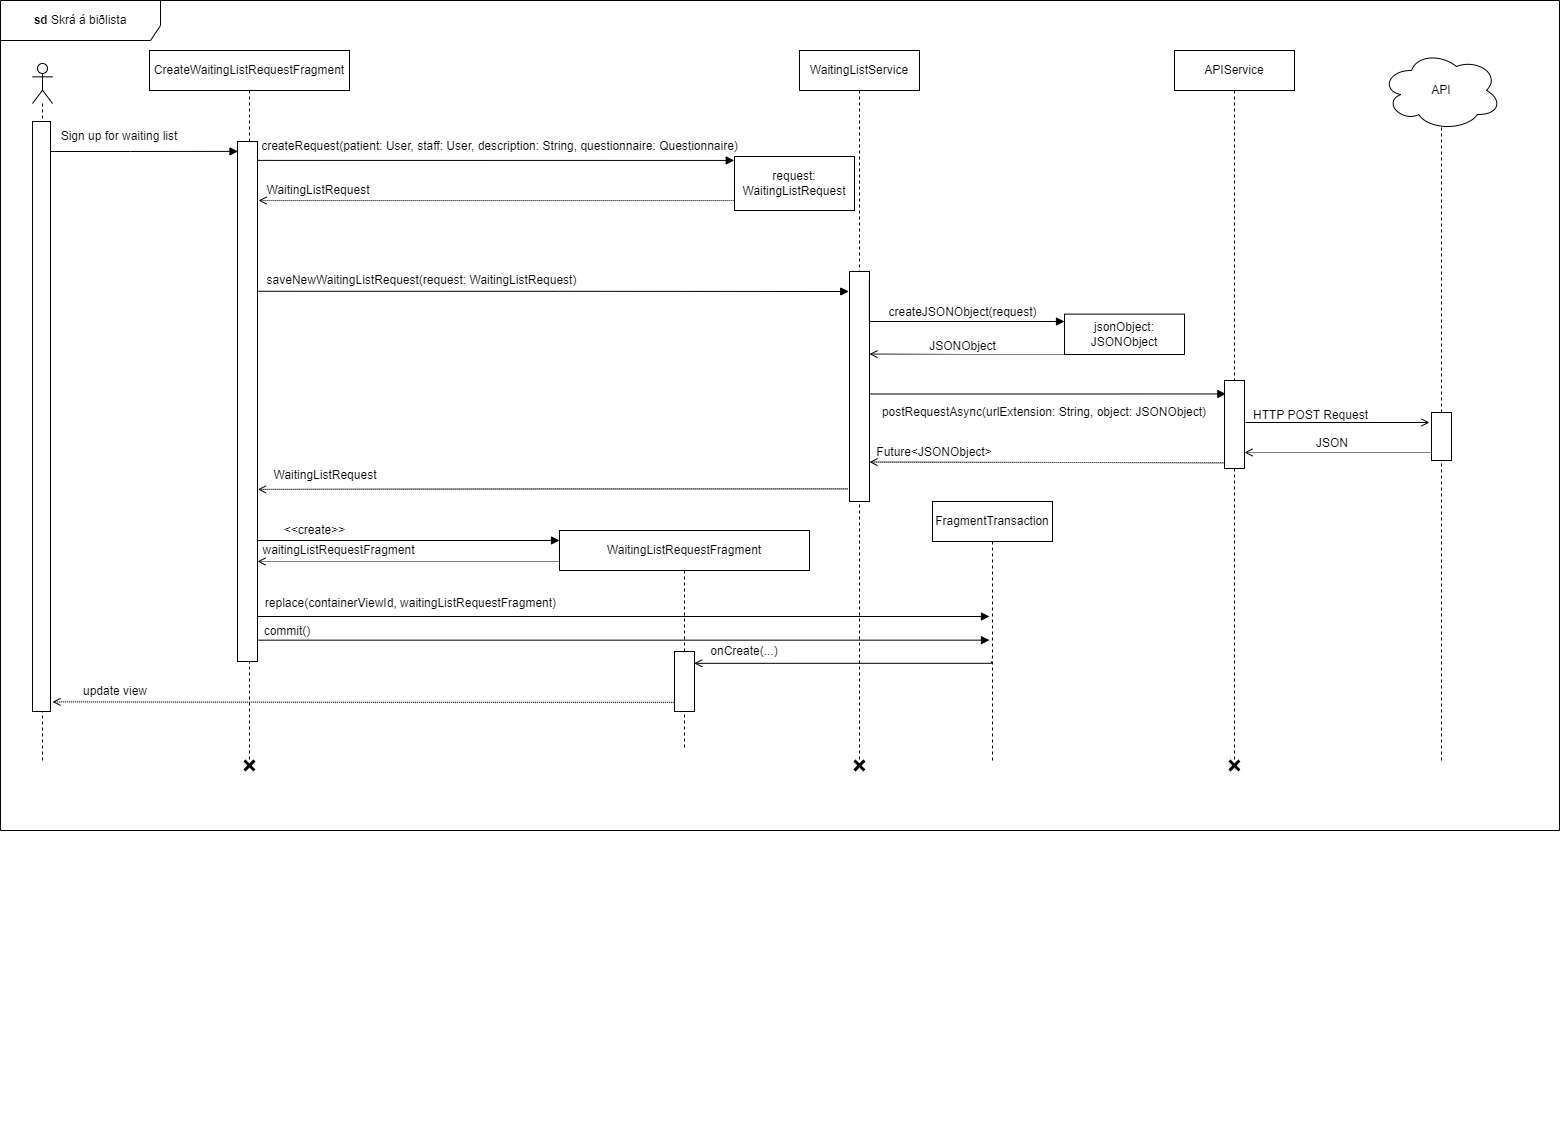

The diagram above was exported from draw.io. Its source (the exported page's mxGraphModel, read from the mxfile embedded in the PNG):
<mxGraphModel dx="1432" dy="741" grid="1" gridSize="10" guides="1" tooltips="1" connect="1" arrows="1" fold="1" page="1" pageScale="1" pageWidth="850" pageHeight="1100" math="0" shadow="0">
  <root>
    <mxCell id="dS6sSH32k_UOw32S4G1E-0" />
    <mxCell id="dS6sSH32k_UOw32S4G1E-1" parent="dS6sSH32k_UOw32S4G1E-0" />
    <mxCell id="dS6sSH32k_UOw32S4G1E-2" value="" style="shape=umlLifeline;perimeter=lifelinePerimeter;whiteSpace=wrap;html=1;container=1;dropTarget=0;collapsible=0;recursiveResize=0;outlineConnect=0;portConstraint=eastwest;newEdgeStyle={&quot;curved&quot;:0,&quot;rounded&quot;:0};participant=umlActor;" parent="dS6sSH32k_UOw32S4G1E-1" vertex="1">
      <mxGeometry x="73" y="103" width="20" height="697" as="geometry" />
    </mxCell>
    <mxCell id="dS6sSH32k_UOw32S4G1E-3" value="&lt;b&gt;sd &lt;/b&gt;Skrá á biðlista" style="shape=umlFrame;whiteSpace=wrap;html=1;pointerEvents=0;width=160;height=40;" parent="dS6sSH32k_UOw32S4G1E-1" vertex="1">
      <mxGeometry x="41" y="40" width="1559" height="830" as="geometry" />
    </mxCell>
    <mxCell id="dS6sSH32k_UOw32S4G1E-4" value="" style="endArrow=none;dashed=1;html=1;rounded=0;entryX=0.5;entryY=1;entryDx=0;entryDy=0;" parent="dS6sSH32k_UOw32S4G1E-1" source="dS6sSH32k_UOw32S4G1E-28" edge="1">
      <mxGeometry width="50" height="50" relative="1" as="geometry">
        <mxPoint x="1482" y="451" as="sourcePoint" />
        <mxPoint x="1482" y="143" as="targetPoint" />
      </mxGeometry>
    </mxCell>
    <mxCell id="dS6sSH32k_UOw32S4G1E-5" value="" style="shape=umlDestroy;whiteSpace=wrap;html=1;strokeWidth=3;targetShapes=umlLifeline;" parent="dS6sSH32k_UOw32S4G1E-1" vertex="1">
      <mxGeometry x="1501" y="1161" width="20" as="geometry" />
    </mxCell>
    <mxCell id="dS6sSH32k_UOw32S4G1E-6" value="saveNewWaitingListRequest(request: WaitingListRequest)" style="text;html=1;strokeColor=none;fillColor=none;align=center;verticalAlign=middle;whiteSpace=wrap;rounded=0;" parent="dS6sSH32k_UOw32S4G1E-1" vertex="1">
      <mxGeometry x="275" y="305" width="375" height="30" as="geometry" />
    </mxCell>
    <mxCell id="dS6sSH32k_UOw32S4G1E-7" value="CreateWaitingListRequestFragment" style="shape=umlLifeline;perimeter=lifelinePerimeter;whiteSpace=wrap;html=1;container=1;dropTarget=0;collapsible=0;recursiveResize=0;outlineConnect=0;portConstraint=eastwest;newEdgeStyle={&quot;curved&quot;:0,&quot;rounded&quot;:0};" parent="dS6sSH32k_UOw32S4G1E-1" vertex="1">
      <mxGeometry x="190" y="90" width="200" height="710" as="geometry" />
    </mxCell>
    <mxCell id="dS6sSH32k_UOw32S4G1E-8" value="" style="shape=umlDestroy;whiteSpace=wrap;html=1;strokeWidth=3;targetShapes=umlLifeline;" parent="dS6sSH32k_UOw32S4G1E-7" vertex="1">
      <mxGeometry x="95" y="709.9999999999998" width="10" height="10" as="geometry" />
    </mxCell>
    <mxCell id="dS6sSH32k_UOw32S4G1E-9" value="" style="rounded=0;whiteSpace=wrap;html=1;" parent="dS6sSH32k_UOw32S4G1E-1" vertex="1">
      <mxGeometry x="278" y="181" width="20" height="520" as="geometry" />
    </mxCell>
    <mxCell id="dS6sSH32k_UOw32S4G1E-10" style="edgeStyle=orthogonalEdgeStyle;rounded=0;orthogonalLoop=1;jettySize=auto;html=1;curved=0;endArrow=block;endFill=1;entryX=0.025;entryY=0.019;entryDx=0;entryDy=0;entryPerimeter=0;" parent="dS6sSH32k_UOw32S4G1E-1" target="dS6sSH32k_UOw32S4G1E-9" edge="1">
      <mxGeometry relative="1" as="geometry">
        <Array as="points">
          <mxPoint x="171" y="191" />
        </Array>
        <mxPoint x="91" y="191" as="sourcePoint" />
        <mxPoint x="261" y="191" as="targetPoint" />
      </mxGeometry>
    </mxCell>
    <mxCell id="dS6sSH32k_UOw32S4G1E-11" value="" style="html=1;points=[[0,0,0,0,5],[0,1,0,0,-5],[1,0,0,0,5],[1,1,0,0,-5]];perimeter=orthogonalPerimeter;outlineConnect=0;targetShapes=umlLifeline;portConstraint=eastwest;newEdgeStyle={&quot;curved&quot;:0,&quot;rounded&quot;:0};" parent="dS6sSH32k_UOw32S4G1E-1" vertex="1">
      <mxGeometry x="73" y="161" width="18" height="590" as="geometry" />
    </mxCell>
    <mxCell id="dS6sSH32k_UOw32S4G1E-12" value="Sign up for waiting list" style="text;html=1;strokeColor=none;fillColor=none;align=center;verticalAlign=middle;whiteSpace=wrap;rounded=0;" parent="dS6sSH32k_UOw32S4G1E-1" vertex="1">
      <mxGeometry x="91" y="161" width="138" height="30" as="geometry" />
    </mxCell>
    <mxCell id="dS6sSH32k_UOw32S4G1E-13" style="edgeStyle=orthogonalEdgeStyle;rounded=0;orthogonalLoop=1;jettySize=auto;html=1;endArrow=block;endFill=1;entryX=-0.041;entryY=0.087;entryDx=0;entryDy=0;entryPerimeter=0;exitX=0.993;exitY=0.288;exitDx=0;exitDy=0;exitPerimeter=0;" parent="dS6sSH32k_UOw32S4G1E-1" source="dS6sSH32k_UOw32S4G1E-9" target="dS6sSH32k_UOw32S4G1E-16" edge="1">
      <mxGeometry relative="1" as="geometry">
        <Array as="points" />
        <mxPoint x="281" y="331" as="sourcePoint" />
        <mxPoint x="711" y="331" as="targetPoint" />
      </mxGeometry>
    </mxCell>
    <mxCell id="dS6sSH32k_UOw32S4G1E-14" value="WaitingListService" style="shape=umlLifeline;perimeter=lifelinePerimeter;whiteSpace=wrap;html=1;container=1;dropTarget=0;collapsible=0;recursiveResize=0;outlineConnect=0;portConstraint=eastwest;newEdgeStyle={&quot;curved&quot;:0,&quot;rounded&quot;:0};" parent="dS6sSH32k_UOw32S4G1E-1" vertex="1">
      <mxGeometry x="840" y="90" width="120" height="710" as="geometry" />
    </mxCell>
    <mxCell id="dS6sSH32k_UOw32S4G1E-15" value="APIService" style="shape=umlLifeline;perimeter=lifelinePerimeter;whiteSpace=wrap;html=1;container=1;dropTarget=0;collapsible=0;recursiveResize=0;outlineConnect=0;portConstraint=eastwest;newEdgeStyle={&quot;curved&quot;:0,&quot;rounded&quot;:0};" parent="dS6sSH32k_UOw32S4G1E-1" vertex="1">
      <mxGeometry x="1215" y="90" width="120" height="710" as="geometry" />
    </mxCell>
    <mxCell id="dS6sSH32k_UOw32S4G1E-16" value="" style="rounded=0;whiteSpace=wrap;html=1;" parent="dS6sSH32k_UOw32S4G1E-1" vertex="1">
      <mxGeometry x="890" y="311" width="20" height="230" as="geometry" />
    </mxCell>
    <mxCell id="dS6sSH32k_UOw32S4G1E-17" style="edgeStyle=orthogonalEdgeStyle;rounded=0;orthogonalLoop=1;jettySize=auto;html=1;entryX=0.067;entryY=0.153;entryDx=0;entryDy=0;endArrow=block;endFill=1;entryPerimeter=0;" parent="dS6sSH32k_UOw32S4G1E-1" target="dS6sSH32k_UOw32S4G1E-33" edge="1">
      <mxGeometry relative="1" as="geometry">
        <Array as="points">
          <mxPoint x="910" y="430" />
          <mxPoint x="910" y="430" />
          <mxPoint x="910" y="434" />
        </Array>
        <mxPoint x="910" y="430" as="sourcePoint" />
        <mxPoint x="1200" y="472" as="targetPoint" />
      </mxGeometry>
    </mxCell>
    <mxCell id="dS6sSH32k_UOw32S4G1E-18" style="edgeStyle=orthogonalEdgeStyle;rounded=0;orthogonalLoop=1;jettySize=auto;html=1;endArrow=open;endFill=0;exitX=1.046;exitY=0.477;exitDx=0;exitDy=0;exitPerimeter=0;" parent="dS6sSH32k_UOw32S4G1E-1" source="dS6sSH32k_UOw32S4G1E-33" edge="1">
      <mxGeometry relative="1" as="geometry">
        <mxPoint x="1470" y="462" as="targetPoint" />
        <mxPoint x="1235" y="461.6" as="sourcePoint" />
        <Array as="points" />
      </mxGeometry>
    </mxCell>
    <mxCell id="dS6sSH32k_UOw32S4G1E-19" value="HTTP POST Request" style="text;html=1;strokeColor=none;fillColor=none;align=center;verticalAlign=middle;whiteSpace=wrap;rounded=0;" parent="dS6sSH32k_UOw32S4G1E-1" vertex="1">
      <mxGeometry x="1280" y="439.6" width="143" height="30" as="geometry" />
    </mxCell>
    <mxCell id="dS6sSH32k_UOw32S4G1E-20" style="edgeStyle=orthogonalEdgeStyle;rounded=0;orthogonalLoop=1;jettySize=auto;html=1;endArrow=open;endFill=0;dashed=1;dashPattern=1 1;exitX=0.008;exitY=0.935;exitDx=0;exitDy=0;exitPerimeter=0;" parent="dS6sSH32k_UOw32S4G1E-1" source="dS6sSH32k_UOw32S4G1E-33" edge="1">
      <mxGeometry relative="1" as="geometry">
        <mxPoint x="1180" y="501.97" as="sourcePoint" />
        <mxPoint x="910" y="501.57000000000005" as="targetPoint" />
        <Array as="points">
          <mxPoint x="1264" y="502" />
        </Array>
      </mxGeometry>
    </mxCell>
    <mxCell id="dS6sSH32k_UOw32S4G1E-21" style="edgeStyle=orthogonalEdgeStyle;rounded=0;orthogonalLoop=1;jettySize=auto;html=1;endArrow=open;endFill=0;dashed=1;dashPattern=1 1;exitX=-0.094;exitY=0.945;exitDx=0;exitDy=0;exitPerimeter=0;entryX=1.019;entryY=0.669;entryDx=0;entryDy=0;entryPerimeter=0;" parent="dS6sSH32k_UOw32S4G1E-1" source="dS6sSH32k_UOw32S4G1E-16" target="dS6sSH32k_UOw32S4G1E-9" edge="1">
      <mxGeometry relative="1" as="geometry">
        <mxPoint x="706.3600000000001" y="528.3000000000002" as="sourcePoint" />
        <mxPoint x="283.0799999999999" y="528.7" as="targetPoint" />
        <Array as="points" />
      </mxGeometry>
    </mxCell>
    <mxCell id="dS6sSH32k_UOw32S4G1E-22" value="postRequestAsync(urlExtension: String, object: JSONObject)" style="text;html=1;strokeColor=none;fillColor=none;align=center;verticalAlign=middle;whiteSpace=wrap;rounded=0;" parent="dS6sSH32k_UOw32S4G1E-1" vertex="1">
      <mxGeometry x="920" y="441.6" width="330" height="20" as="geometry" />
    </mxCell>
    <mxCell id="dS6sSH32k_UOw32S4G1E-23" value="WaitingListRequestFragment" style="shape=umlLifeline;perimeter=lifelinePerimeter;whiteSpace=wrap;html=1;container=1;dropTarget=0;collapsible=0;recursiveResize=0;outlineConnect=0;portConstraint=eastwest;newEdgeStyle={&quot;curved&quot;:0,&quot;rounded&quot;:0};" parent="dS6sSH32k_UOw32S4G1E-1" vertex="1">
      <mxGeometry x="600" y="570" width="250" height="220" as="geometry" />
    </mxCell>
    <mxCell id="dS6sSH32k_UOw32S4G1E-24" value="Future&amp;lt;JSONObject&amp;gt;" style="text;html=1;strokeColor=none;fillColor=none;align=center;verticalAlign=middle;whiteSpace=wrap;rounded=0;" parent="dS6sSH32k_UOw32S4G1E-1" vertex="1">
      <mxGeometry x="910" y="482" width="130" height="20" as="geometry" />
    </mxCell>
    <mxCell id="dS6sSH32k_UOw32S4G1E-25" value="WaitingListRequest" style="text;html=1;strokeColor=none;fillColor=none;align=center;verticalAlign=middle;whiteSpace=wrap;rounded=0;" parent="dS6sSH32k_UOw32S4G1E-1" vertex="1">
      <mxGeometry x="301" y="505" width="130" height="20" as="geometry" />
    </mxCell>
    <mxCell id="dS6sSH32k_UOw32S4G1E-26" value="API" style="ellipse;shape=cloud;whiteSpace=wrap;html=1;" parent="dS6sSH32k_UOw32S4G1E-1" vertex="1">
      <mxGeometry x="1422" y="90" width="120" height="80" as="geometry" />
    </mxCell>
    <mxCell id="dS6sSH32k_UOw32S4G1E-27" value="" style="endArrow=none;dashed=1;html=1;rounded=0;entryX=0.5;entryY=1;entryDx=0;entryDy=0;" parent="dS6sSH32k_UOw32S4G1E-1" target="dS6sSH32k_UOw32S4G1E-28" edge="1">
      <mxGeometry width="50" height="50" relative="1" as="geometry">
        <mxPoint x="1482" y="800" as="sourcePoint" />
        <mxPoint x="1482" y="203" as="targetPoint" />
      </mxGeometry>
    </mxCell>
    <mxCell id="dS6sSH32k_UOw32S4G1E-28" value="" style="rounded=0;whiteSpace=wrap;html=1;" parent="dS6sSH32k_UOw32S4G1E-1" vertex="1">
      <mxGeometry x="1472" y="452" width="20" height="48" as="geometry" />
    </mxCell>
    <mxCell id="dS6sSH32k_UOw32S4G1E-29" value="request: WaitingListRequest" style="rounded=0;whiteSpace=wrap;html=1;" parent="dS6sSH32k_UOw32S4G1E-1" vertex="1">
      <mxGeometry x="775" y="196" width="120" height="54" as="geometry" />
    </mxCell>
    <mxCell id="dS6sSH32k_UOw32S4G1E-30" value="" style="shape=umlDestroy;whiteSpace=wrap;html=1;strokeWidth=3;targetShapes=umlLifeline;" parent="dS6sSH32k_UOw32S4G1E-1" vertex="1">
      <mxGeometry x="1270" y="799.9999999999998" width="10" height="10" as="geometry" />
    </mxCell>
    <mxCell id="dS6sSH32k_UOw32S4G1E-31" value="JSON" style="text;html=1;strokeColor=none;fillColor=none;align=center;verticalAlign=middle;whiteSpace=wrap;rounded=0;" parent="dS6sSH32k_UOw32S4G1E-1" vertex="1">
      <mxGeometry x="1343" y="468" width="60" height="30" as="geometry" />
    </mxCell>
    <mxCell id="dS6sSH32k_UOw32S4G1E-32" value="" style="edgeStyle=orthogonalEdgeStyle;rounded=0;orthogonalLoop=1;jettySize=auto;html=1;endArrow=open;endFill=0;dashed=1;dashPattern=1 1;exitX=0;exitY=0.75;exitDx=0;exitDy=0;" parent="dS6sSH32k_UOw32S4G1E-1" source="dS6sSH32k_UOw32S4G1E-28" target="dS6sSH32k_UOw32S4G1E-33" edge="1">
      <mxGeometry relative="1" as="geometry">
        <mxPoint x="1375" y="492" as="sourcePoint" />
        <mxPoint x="1235" y="491.6" as="targetPoint" />
        <Array as="points">
          <mxPoint x="1472" y="492" />
        </Array>
      </mxGeometry>
    </mxCell>
    <mxCell id="dS6sSH32k_UOw32S4G1E-33" value="" style="rounded=0;whiteSpace=wrap;html=1;" parent="dS6sSH32k_UOw32S4G1E-1" vertex="1">
      <mxGeometry x="1265" y="420" width="20" height="88" as="geometry" />
    </mxCell>
    <mxCell id="dS6sSH32k_UOw32S4G1E-34" value="jsonObject: JSONObject" style="rounded=0;whiteSpace=wrap;html=1;" parent="dS6sSH32k_UOw32S4G1E-1" vertex="1">
      <mxGeometry x="1105" y="353.6" width="120" height="40.4" as="geometry" />
    </mxCell>
    <mxCell id="dS6sSH32k_UOw32S4G1E-35" style="edgeStyle=orthogonalEdgeStyle;rounded=0;orthogonalLoop=1;jettySize=auto;html=1;curved=0;endArrow=block;endFill=1;exitX=0.994;exitY=0.039;exitDx=0;exitDy=0;exitPerimeter=0;" parent="dS6sSH32k_UOw32S4G1E-1" source="dS6sSH32k_UOw32S4G1E-16" edge="1">
      <mxGeometry relative="1" as="geometry">
        <mxPoint x="947.28" y="361.4000000000001" as="sourcePoint" />
        <mxPoint x="1105" y="361" as="targetPoint" />
        <Array as="points">
          <mxPoint x="910" y="361" />
        </Array>
      </mxGeometry>
    </mxCell>
    <mxCell id="dS6sSH32k_UOw32S4G1E-36" value="createJSONObject(request)" style="text;html=1;strokeColor=none;fillColor=none;align=center;verticalAlign=middle;whiteSpace=wrap;rounded=0;" parent="dS6sSH32k_UOw32S4G1E-1" vertex="1">
      <mxGeometry x="916" y="342" width="175" height="20" as="geometry" />
    </mxCell>
    <mxCell id="dS6sSH32k_UOw32S4G1E-37" style="edgeStyle=orthogonalEdgeStyle;rounded=0;orthogonalLoop=1;jettySize=auto;html=1;endArrow=open;endFill=0;dashed=1;dashPattern=1 1;exitX=0;exitY=1;exitDx=0;exitDy=0;" parent="dS6sSH32k_UOw32S4G1E-1" source="dS6sSH32k_UOw32S4G1E-34" edge="1">
      <mxGeometry relative="1" as="geometry">
        <mxPoint x="1070" y="394" as="sourcePoint" />
        <mxPoint x="910" y="393.57000000000005" as="targetPoint" />
        <Array as="points">
          <mxPoint x="1008" y="394" />
        </Array>
      </mxGeometry>
    </mxCell>
    <mxCell id="dS6sSH32k_UOw32S4G1E-38" value="JSONObject" style="text;html=1;align=center;verticalAlign=middle;resizable=0;points=[];autosize=1;strokeColor=none;fillColor=none;" parent="dS6sSH32k_UOw32S4G1E-1" vertex="1">
      <mxGeometry x="958" y="371" width="90" height="30" as="geometry" />
    </mxCell>
    <mxCell id="dS6sSH32k_UOw32S4G1E-39" value="createRequest(patient: User, staff: User, description: String, questionnaire: Questionnaire)" style="text;html=1;strokeColor=none;fillColor=none;align=center;verticalAlign=middle;whiteSpace=wrap;rounded=0;" parent="dS6sSH32k_UOw32S4G1E-1" vertex="1">
      <mxGeometry x="296" y="176" width="489" height="20" as="geometry" />
    </mxCell>
    <mxCell id="dS6sSH32k_UOw32S4G1E-40" style="edgeStyle=orthogonalEdgeStyle;rounded=0;orthogonalLoop=1;jettySize=auto;html=1;curved=0;endArrow=block;endFill=1;exitX=1.011;exitY=0.034;exitDx=0;exitDy=0;exitPerimeter=0;entryX=-0.002;entryY=0.073;entryDx=0;entryDy=0;entryPerimeter=0;" parent="dS6sSH32k_UOw32S4G1E-1" source="dS6sSH32k_UOw32S4G1E-9" target="dS6sSH32k_UOw32S4G1E-29" edge="1">
      <mxGeometry relative="1" as="geometry">
        <Array as="points">
          <mxPoint x="298" y="200" />
        </Array>
        <mxPoint x="282" y="199" as="sourcePoint" />
        <mxPoint x="740" y="200" as="targetPoint" />
      </mxGeometry>
    </mxCell>
    <mxCell id="dS6sSH32k_UOw32S4G1E-41" style="edgeStyle=orthogonalEdgeStyle;rounded=0;orthogonalLoop=1;jettySize=auto;html=1;endArrow=open;endFill=0;dashed=1;dashPattern=1 1;exitX=-0.001;exitY=0.815;exitDx=0;exitDy=0;exitPerimeter=0;" parent="dS6sSH32k_UOw32S4G1E-1" source="dS6sSH32k_UOw32S4G1E-29" edge="1">
      <mxGeometry relative="1" as="geometry">
        <mxPoint x="740" y="226" as="sourcePoint" />
        <mxPoint x="299" y="240" as="targetPoint" />
        <Array as="points" />
      </mxGeometry>
    </mxCell>
    <mxCell id="dS6sSH32k_UOw32S4G1E-42" value="WaitingListRequest" style="text;html=1;strokeColor=none;fillColor=none;align=center;verticalAlign=middle;whiteSpace=wrap;rounded=0;" parent="dS6sSH32k_UOw32S4G1E-1" vertex="1">
      <mxGeometry x="305" y="220" width="108" height="20" as="geometry" />
    </mxCell>
    <mxCell id="dS6sSH32k_UOw32S4G1E-43" value="FragmentTransaction" style="shape=umlLifeline;perimeter=lifelinePerimeter;whiteSpace=wrap;html=1;container=1;dropTarget=0;collapsible=0;recursiveResize=0;outlineConnect=0;portConstraint=eastwest;newEdgeStyle={&quot;curved&quot;:0,&quot;rounded&quot;:0};" parent="dS6sSH32k_UOw32S4G1E-1" vertex="1">
      <mxGeometry x="973" y="541" width="120" height="259" as="geometry" />
    </mxCell>
    <mxCell id="dS6sSH32k_UOw32S4G1E-45" style="edgeStyle=orthogonalEdgeStyle;rounded=0;orthogonalLoop=1;jettySize=auto;html=1;curved=0;endArrow=block;endFill=1;exitX=0.998;exitY=0.709;exitDx=0;exitDy=0;exitPerimeter=0;" parent="dS6sSH32k_UOw32S4G1E-1" edge="1">
      <mxGeometry relative="1" as="geometry">
        <Array as="points">
          <mxPoint x="298" y="580" />
          <mxPoint x="600" y="580" />
        </Array>
        <mxPoint x="297.9599999999998" y="585.6800000000001" as="sourcePoint" />
        <mxPoint x="600" y="580" as="targetPoint" />
      </mxGeometry>
    </mxCell>
    <mxCell id="dS6sSH32k_UOw32S4G1E-46" style="edgeStyle=orthogonalEdgeStyle;rounded=0;orthogonalLoop=1;jettySize=auto;html=1;endArrow=block;endFill=1;" parent="dS6sSH32k_UOw32S4G1E-1" edge="1">
      <mxGeometry relative="1" as="geometry">
        <Array as="points" />
        <mxPoint x="298" y="656" as="sourcePoint" />
        <mxPoint x="1030" y="656" as="targetPoint" />
      </mxGeometry>
    </mxCell>
    <mxCell id="dS6sSH32k_UOw32S4G1E-47" value="" style="rounded=0;whiteSpace=wrap;html=1;" parent="dS6sSH32k_UOw32S4G1E-1" vertex="1">
      <mxGeometry x="715" y="691" width="20" height="60" as="geometry" />
    </mxCell>
    <mxCell id="dS6sSH32k_UOw32S4G1E-48" style="edgeStyle=orthogonalEdgeStyle;rounded=0;orthogonalLoop=1;jettySize=auto;html=1;endArrow=open;endFill=0;dashed=1;dashPattern=1 1;entryX=1.104;entryY=0.545;entryDx=0;entryDy=0;entryPerimeter=0;exitX=-0.031;exitY=0.847;exitDx=0;exitDy=0;exitPerimeter=0;" parent="dS6sSH32k_UOw32S4G1E-1" source="dS6sSH32k_UOw32S4G1E-47" edge="1">
      <mxGeometry relative="1" as="geometry">
        <mxPoint x="451" y="741" as="sourcePoint" />
        <mxPoint x="92.99999999999991" y="741.4000000000001" as="targetPoint" />
        <Array as="points" />
      </mxGeometry>
    </mxCell>
    <mxCell id="dS6sSH32k_UOw32S4G1E-49" value="update view" style="text;html=1;strokeColor=none;fillColor=none;align=center;verticalAlign=middle;whiteSpace=wrap;rounded=0;" parent="dS6sSH32k_UOw32S4G1E-1" vertex="1">
      <mxGeometry x="91" y="721" width="130" height="20" as="geometry" />
    </mxCell>
    <mxCell id="dS6sSH32k_UOw32S4G1E-50" style="edgeStyle=orthogonalEdgeStyle;rounded=0;orthogonalLoop=1;jettySize=auto;html=1;curved=0;endArrow=open;endFill=0;exitX=0.085;exitY=1.029;exitDx=0;exitDy=0;exitPerimeter=0;entryX=0.98;entryY=0.197;entryDx=0;entryDy=0;entryPerimeter=0;" parent="dS6sSH32k_UOw32S4G1E-1" target="dS6sSH32k_UOw32S4G1E-47" edge="1">
      <mxGeometry relative="1" as="geometry">
        <Array as="points">
          <mxPoint x="1032" y="703" />
        </Array>
        <mxPoint x="1032" y="701" as="sourcePoint" />
        <mxPoint x="740" y="701" as="targetPoint" />
      </mxGeometry>
    </mxCell>
    <mxCell id="dS6sSH32k_UOw32S4G1E-51" value="onCreate(...)" style="text;html=1;strokeColor=none;fillColor=none;align=center;verticalAlign=middle;whiteSpace=wrap;rounded=0;" parent="dS6sSH32k_UOw32S4G1E-1" vertex="1">
      <mxGeometry x="720" y="681" width="130" height="20" as="geometry" />
    </mxCell>
    <mxCell id="dS6sSH32k_UOw32S4G1E-52" value="replace(containerViewId, waitingListRequestFragment)" style="text;html=1;strokeColor=none;fillColor=none;align=center;verticalAlign=middle;whiteSpace=wrap;rounded=0;" parent="dS6sSH32k_UOw32S4G1E-1" vertex="1">
      <mxGeometry x="291" y="633" width="321" height="20" as="geometry" />
    </mxCell>
    <mxCell id="dS6sSH32k_UOw32S4G1E-53" value="&amp;lt;&amp;lt;create&amp;gt;&amp;gt;" style="text;html=1;strokeColor=none;fillColor=none;align=center;verticalAlign=middle;whiteSpace=wrap;rounded=0;" parent="dS6sSH32k_UOw32S4G1E-1" vertex="1">
      <mxGeometry x="296" y="560" width="119" height="20" as="geometry" />
    </mxCell>
    <mxCell id="dS6sSH32k_UOw32S4G1E-54" value="" style="shape=umlDestroy;whiteSpace=wrap;html=1;strokeWidth=3;targetShapes=umlLifeline;" parent="dS6sSH32k_UOw32S4G1E-1" vertex="1">
      <mxGeometry x="895" y="799.9999999999998" width="10" height="10" as="geometry" />
    </mxCell>
    <mxCell id="gafbfklinpg6A81_SAKM-0" style="edgeStyle=orthogonalEdgeStyle;rounded=0;orthogonalLoop=1;jettySize=auto;html=1;endArrow=open;endFill=0;dashed=1;dashPattern=1 1;entryX=1.019;entryY=0.669;entryDx=0;entryDy=0;entryPerimeter=0;" parent="dS6sSH32k_UOw32S4G1E-1" edge="1">
      <mxGeometry relative="1" as="geometry">
        <mxPoint x="600" y="601" as="sourcePoint" />
        <mxPoint x="298" y="601" as="targetPoint" />
        <Array as="points" />
      </mxGeometry>
    </mxCell>
    <mxCell id="gafbfklinpg6A81_SAKM-1" value="waitingListRequestFragment" style="text;html=1;strokeColor=none;fillColor=none;align=center;verticalAlign=middle;whiteSpace=wrap;rounded=0;" parent="dS6sSH32k_UOw32S4G1E-1" vertex="1">
      <mxGeometry x="320" y="580" width="119" height="20" as="geometry" />
    </mxCell>
    <mxCell id="gafbfklinpg6A81_SAKM-2" style="edgeStyle=orthogonalEdgeStyle;rounded=0;orthogonalLoop=1;jettySize=auto;html=1;endArrow=block;endFill=1;" parent="dS6sSH32k_UOw32S4G1E-1" edge="1">
      <mxGeometry relative="1" as="geometry">
        <Array as="points" />
        <mxPoint x="298" y="679.66" as="sourcePoint" />
        <mxPoint x="1030" y="679.66" as="targetPoint" />
      </mxGeometry>
    </mxCell>
    <mxCell id="gafbfklinpg6A81_SAKM-3" value="commit()" style="text;html=1;strokeColor=none;fillColor=none;align=center;verticalAlign=middle;whiteSpace=wrap;rounded=0;" parent="dS6sSH32k_UOw32S4G1E-1" vertex="1">
      <mxGeometry x="296" y="660.5" width="64" height="20" as="geometry" />
    </mxCell>
  </root>
</mxGraphModel>